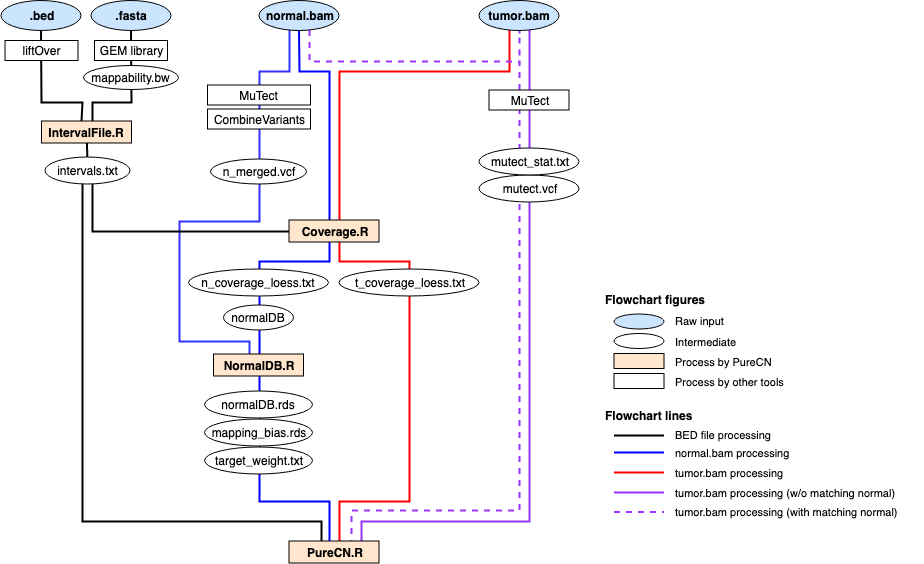

The diagram above was exported from draw.io. Its source (the exported page's mxGraphModel, read from the mxfile embedded in the PNG):
<mxGraphModel dx="1202" dy="640" grid="1" gridSize="10" guides="1" tooltips="1" connect="1" arrows="1" fold="1" page="1" pageScale="1" pageWidth="1100" pageHeight="850" background="#ffffff" math="0" shadow="0">
  <root>
    <mxCell id="0" />
    <mxCell id="1" parent="0" />
    <mxCell id="lYtNwZlFPFeoB6MuAR2M-107" style="edgeStyle=orthogonalEdgeStyle;rounded=0;html=1;jettySize=auto;orthogonalLoop=1;strokeColor=#9933FF;fillColor=#3333FF;strokeWidth=2;dashed=1;endArrow=none;endFill=0;" parent="1" edge="1">
      <mxGeometry relative="1" as="geometry">
        <Array as="points">
          <mxPoint x="638" y="123" />
        </Array>
        <mxPoint x="638" y="133" as="sourcePoint" />
        <mxPoint x="638" y="163" as="targetPoint" />
      </mxGeometry>
    </mxCell>
    <mxCell id="85" style="edgeStyle=orthogonalEdgeStyle;rounded=0;html=1;jettySize=auto;orthogonalLoop=1;endArrow=none;endFill=0;strokeWidth=2;" parent="1" source="11" edge="1">
      <mxGeometry relative="1" as="geometry">
        <mxPoint x="259.5" y="127.5" as="sourcePoint" />
        <mxPoint x="210.5" y="223.5" as="targetPoint" />
        <Array as="points">
          <mxPoint x="249.5" y="201.5" />
          <mxPoint x="210.5" y="201.5" />
        </Array>
      </mxGeometry>
    </mxCell>
    <mxCell id="81" style="edgeStyle=orthogonalEdgeStyle;rounded=0;html=1;exitX=0.5;exitY=1;jettySize=auto;orthogonalLoop=1;endArrow=none;endFill=0;strokeWidth=2;" parent="1" edge="1">
      <mxGeometry relative="1" as="geometry">
        <mxPoint x="205.5" y="241.5" as="sourcePoint" />
        <mxPoint x="205.5" y="270.5" as="targetPoint" />
      </mxGeometry>
    </mxCell>
    <mxCell id="71" style="edgeStyle=orthogonalEdgeStyle;rounded=0;html=1;jettySize=auto;orthogonalLoop=1;strokeColor=#3333FF;endArrow=none;endFill=0;strokeWidth=2;" parent="1" source="57" edge="1">
      <mxGeometry relative="1" as="geometry">
        <Array as="points">
          <mxPoint x="407.5" y="170.5" />
          <mxPoint x="377.5" y="170.5" />
          <mxPoint x="377.5" y="320.5" />
          <mxPoint x="297.5" y="320.5" />
          <mxPoint x="297.5" y="440.5" />
          <mxPoint x="367.5" y="440.5" />
        </Array>
        <mxPoint x="407.5" y="140.5" as="sourcePoint" />
        <mxPoint x="367.5" y="460.5" as="targetPoint" />
      </mxGeometry>
    </mxCell>
    <mxCell id="6" style="edgeStyle=orthogonalEdgeStyle;rounded=0;html=1;jettySize=auto;orthogonalLoop=1;endArrow=none;endFill=0;strokeWidth=2;" parent="1" source="8" edge="1">
      <mxGeometry relative="1" as="geometry">
        <Array as="points">
          <mxPoint x="210.5" y="330.5" />
        </Array>
        <mxPoint x="210.5" y="470.5" as="sourcePoint" />
        <mxPoint x="449.5" y="330.5" as="targetPoint" />
      </mxGeometry>
    </mxCell>
    <mxCell id="7" style="edgeStyle=orthogonalEdgeStyle;rounded=0;html=1;jettySize=auto;orthogonalLoop=1;strokeWidth=2;endArrow=none;endFill=0;" parent="1" source="8" target="60" edge="1">
      <mxGeometry relative="1" as="geometry">
        <Array as="points">
          <mxPoint x="201" y="621" />
          <mxPoint x="440" y="621" />
        </Array>
        <mxPoint x="200.5" y="290.5" as="sourcePoint" />
        <mxPoint x="380" y="660" as="targetPoint" />
      </mxGeometry>
    </mxCell>
    <mxCell id="8" value="intervals.txt" style="ellipse;whiteSpace=wrap;html=1;" parent="1" vertex="1">
      <mxGeometry x="163.5" y="256.5" width="85" height="27" as="geometry" />
    </mxCell>
    <mxCell id="11" value=".fasta" style="ellipse;whiteSpace=wrap;html=1;fillColor=#CCE5FF;fontStyle=1" parent="1" vertex="1">
      <mxGeometry x="209.5" y="100" width="80" height="30" as="geometry" />
    </mxCell>
    <mxCell id="19" style="edgeStyle=orthogonalEdgeStyle;rounded=0;html=1;jettySize=auto;orthogonalLoop=1;endArrow=none;endFill=0;strokeWidth=2;" parent="1" source="21" edge="1">
      <mxGeometry relative="1" as="geometry">
        <mxPoint x="200" y="221" as="targetPoint" />
        <Array as="points">
          <mxPoint x="159.5" y="201.5" />
          <mxPoint x="200.5" y="201.5" />
        </Array>
      </mxGeometry>
    </mxCell>
    <mxCell id="21" value=".bed" style="ellipse;whiteSpace=wrap;html=1;fillColor=#CCE5FF;fontStyle=1" parent="1" vertex="1">
      <mxGeometry x="119.5" y="100" width="80" height="30" as="geometry" />
    </mxCell>
    <mxCell id="22" style="edgeStyle=orthogonalEdgeStyle;rounded=0;html=1;jettySize=auto;orthogonalLoop=1;strokeColor=#0000FF;strokeWidth=2;endArrow=none;endFill=0;" parent="1" source="57" target="60" edge="1">
      <mxGeometry relative="1" as="geometry">
        <Array as="points">
          <mxPoint x="418" y="171" />
          <mxPoint x="448" y="171" />
          <mxPoint x="448" y="361" />
          <mxPoint x="378" y="361" />
          <mxPoint x="378" y="601" />
          <mxPoint x="448" y="601" />
        </Array>
        <mxPoint x="417.5" y="140.5" as="sourcePoint" />
        <mxPoint x="447.5" y="690.5" as="targetPoint" />
      </mxGeometry>
    </mxCell>
    <mxCell id="23" value="n_merged.vcf" style="ellipse;whiteSpace=wrap;html=1;" parent="1" vertex="1">
      <mxGeometry x="329" y="258.5" width="96" height="25" as="geometry" />
    </mxCell>
    <mxCell id="27" value="n_coverage_loess.txt" style="ellipse;whiteSpace=wrap;html=1;" parent="1" vertex="1">
      <mxGeometry x="307" y="368.5" width="140" height="27" as="geometry" />
    </mxCell>
    <mxCell id="29" value="normalDB" style="ellipse;whiteSpace=wrap;html=1;" parent="1" vertex="1">
      <mxGeometry x="342" y="404.5" width="70" height="25" as="geometry" />
    </mxCell>
    <mxCell id="30" value="" style="group" parent="1" vertex="1" connectable="0">
      <mxGeometry x="323" y="486.5" width="108" height="94" as="geometry" />
    </mxCell>
    <mxCell id="31" value="normalDB.rds" style="ellipse;whiteSpace=wrap;html=1;" parent="30" vertex="1">
      <mxGeometry y="4" width="108" height="27" as="geometry" />
    </mxCell>
    <mxCell id="32" value="mapping_bias.rds" style="ellipse;whiteSpace=wrap;html=1;" parent="30" vertex="1">
      <mxGeometry y="32" width="108" height="27" as="geometry" />
    </mxCell>
    <mxCell id="33" value="target_weight.txt" style="ellipse;whiteSpace=wrap;html=1;" parent="30" vertex="1">
      <mxGeometry y="60" width="108" height="27" as="geometry" />
    </mxCell>
    <mxCell id="36" style="edgeStyle=orthogonalEdgeStyle;rounded=0;html=1;jettySize=auto;orthogonalLoop=1;strokeColor=#FF0000;strokeWidth=2;endArrow=none;endFill=0;" parent="1" source="39" target="60" edge="1">
      <mxGeometry relative="1" as="geometry">
        <mxPoint x="657.5" y="150.5" as="sourcePoint" />
        <mxPoint x="477.5" y="690.5" as="targetPoint" />
        <Array as="points">
          <mxPoint x="627.5" y="170.5" />
          <mxPoint x="457.5" y="170.5" />
          <mxPoint x="457.5" y="360.5" />
          <mxPoint x="527.5" y="360.5" />
          <mxPoint x="527.5" y="600.5" />
          <mxPoint x="457.5" y="600.5" />
        </Array>
      </mxGeometry>
    </mxCell>
    <mxCell id="37" style="edgeStyle=orthogonalEdgeStyle;rounded=0;html=1;jettySize=auto;orthogonalLoop=1;strokeColor=#9933FF;fontSize=11;strokeWidth=2;endArrow=none;endFill=0;" parent="1" source="39" target="60" edge="1">
      <mxGeometry relative="1" as="geometry">
        <mxPoint x="469" y="652" as="targetPoint" />
        <mxPoint x="677.5" y="140.5" as="sourcePoint" />
        <Array as="points">
          <mxPoint x="648" y="621" />
          <mxPoint x="480" y="621" />
        </Array>
      </mxGeometry>
    </mxCell>
    <mxCell id="39" value="tumor.bam" style="ellipse;whiteSpace=wrap;html=1;fillColor=#CCE5FF;fontStyle=1" parent="1" vertex="1">
      <mxGeometry x="597.5" y="100" width="80" height="30" as="geometry" />
    </mxCell>
    <mxCell id="41" value="t_coverage_loess.txt" style="ellipse;whiteSpace=wrap;html=1;" parent="1" vertex="1">
      <mxGeometry x="457.5" y="368.5" width="140" height="27" as="geometry" />
    </mxCell>
    <mxCell id="46" style="edgeStyle=orthogonalEdgeStyle;rounded=0;html=1;jettySize=auto;orthogonalLoop=1;strokeColor=#9933FF;fillColor=#3333FF;strokeWidth=2;dashed=1;endArrow=none;endFill=0;" parent="1" source="57" target="60" edge="1">
      <mxGeometry relative="1" as="geometry">
        <Array as="points">
          <mxPoint x="428" y="161" />
          <mxPoint x="638" y="161" />
          <mxPoint x="638" y="610" />
          <mxPoint x="470" y="610" />
        </Array>
        <mxPoint x="467.5" y="110.5" as="sourcePoint" />
        <mxPoint x="470" y="640" as="targetPoint" />
      </mxGeometry>
    </mxCell>
    <mxCell id="55" value="IntervalFile.R" style="rounded=0;whiteSpace=wrap;html=1;labelBackgroundColor=#FFE6CC;strokeColor=#000000;fillColor=#FFE6CC;fontSize=12;align=center;strokeWidth=1;fontStyle=1" parent="1" vertex="1">
      <mxGeometry x="160" y="220.5" width="90" height="22" as="geometry" />
    </mxCell>
    <mxCell id="56" value="liftOver" style="rounded=0;whiteSpace=wrap;html=1;labelBackgroundColor=#FFFFFF;strokeColor=#000000;strokeWidth=1;fillColor=#FFFFFF;fontSize=12;align=center;" parent="1" vertex="1">
      <mxGeometry x="123.5" y="140" width="73" height="20" as="geometry" />
    </mxCell>
    <mxCell id="57" value="normal.bam" style="ellipse;whiteSpace=wrap;html=1;fillColor=#CCE5FF;align=center;fontStyle=1" parent="1" vertex="1">
      <mxGeometry x="377.5" y="100" width="80" height="30" as="geometry" />
    </mxCell>
    <mxCell id="58" value="Coverage.R" style="rounded=0;whiteSpace=wrap;html=1;labelBackgroundColor=#FFE6CC;strokeColor=#000000;fillColor=#FFE6CC;fontSize=12;align=center;strokeWidth=1;fontStyle=1" parent="1" vertex="1">
      <mxGeometry x="407.5" y="319.5" width="90" height="22" as="geometry" />
    </mxCell>
    <mxCell id="59" value="NormalDB.R" style="rounded=0;whiteSpace=wrap;html=1;labelBackgroundColor=#FFE6CC;strokeColor=#000000;fillColor=#FFE6CC;fontSize=12;align=center;strokeWidth=1;fontStyle=1" parent="1" vertex="1">
      <mxGeometry x="332" y="453.5" width="90" height="22" as="geometry" />
    </mxCell>
    <mxCell id="60" value="PureCN.R" style="rounded=0;whiteSpace=wrap;html=1;labelBackgroundColor=#FFE6CC;strokeColor=#000000;fillColor=#FFE6CC;fontSize=12;align=center;strokeWidth=1;fontStyle=1" parent="1" vertex="1">
      <mxGeometry x="407.5" y="640.5" width="90" height="22" as="geometry" />
    </mxCell>
    <mxCell id="63" value="" style="group" parent="1" vertex="1" connectable="0">
      <mxGeometry x="617.5" y="371.5" width="100" height="62" as="geometry" />
    </mxCell>
    <mxCell id="66" value="" style="group;strokeWidth=1;" parent="1" vertex="1" connectable="0">
      <mxGeometry x="326" y="184.5" width="103" height="44" as="geometry" />
    </mxCell>
    <mxCell id="64" value="MuTect" style="rounded=0;whiteSpace=wrap;html=1;labelBackgroundColor=#FFFFFF;strokeColor=#000000;strokeWidth=1;fillColor=#FFFFFF;fontSize=12;align=center;" parent="66" vertex="1">
      <mxGeometry width="102.99999999999999" height="20" as="geometry" />
    </mxCell>
    <mxCell id="65" value="CombineVariants" style="rounded=0;whiteSpace=wrap;html=1;labelBackgroundColor=#FFFFFF;strokeColor=#000000;strokeWidth=1;fillColor=#FFFFFF;fontSize=12;align=center;" parent="66" vertex="1">
      <mxGeometry y="24" width="102.99999999999999" height="20" as="geometry" />
    </mxCell>
    <mxCell id="61" value="GEM library" style="rounded=0;whiteSpace=wrap;html=1;labelBackgroundColor=#FFFFFF;strokeColor=#000000;strokeWidth=1;fillColor=#FFFFFF;fontSize=12;align=center;" parent="1" vertex="1">
      <mxGeometry x="213" y="140" width="73" height="20" as="geometry" />
    </mxCell>
    <mxCell id="69" value="MuTect" style="rounded=0;whiteSpace=wrap;html=1;labelBackgroundColor=#FFFFFF;strokeColor=#000000;strokeWidth=1;fillColor=#FFFFFF;fontSize=12;align=center;" parent="1" vertex="1">
      <mxGeometry x="607.5" y="189.5" width="80" height="20" as="geometry" />
    </mxCell>
    <mxCell id="82" value="mappability.bw" style="ellipse;whiteSpace=wrap;html=1;" parent="1" vertex="1">
      <mxGeometry x="202" y="165" width="95" height="24" as="geometry" />
    </mxCell>
    <mxCell id="87" value="" style="group" parent="1" vertex="1" connectable="0">
      <mxGeometry x="597.5" y="247.5" width="100" height="62" as="geometry" />
    </mxCell>
    <mxCell id="44" value="mutect.vcf" style="ellipse;whiteSpace=wrap;html=1;" parent="87" vertex="1">
      <mxGeometry y="27" width="100" height="27" as="geometry" />
    </mxCell>
    <mxCell id="43" value="mutect_stat.txt" style="ellipse;whiteSpace=wrap;html=1;" parent="87" vertex="1">
      <mxGeometry width="100" height="27" as="geometry" />
    </mxCell>
    <mxCell id="88" value="" style="ellipse;whiteSpace=wrap;html=1;fillColor=#CCE5FF;fontStyle=1;" parent="1" vertex="1">
      <mxGeometry x="732.5" y="413.5" width="50" height="15" as="geometry" />
    </mxCell>
    <mxCell id="89" value="" style="rounded=0;whiteSpace=wrap;html=1;labelBackgroundColor=#FFE6CC;strokeColor=#000000;fillColor=#FFE6CC;fontSize=12;align=center;strokeWidth=1;fontStyle=1" parent="1" vertex="1">
      <mxGeometry x="732.5" y="453" width="50" height="15" as="geometry" />
    </mxCell>
    <mxCell id="90" value="" style="rounded=0;whiteSpace=wrap;html=1;labelBackgroundColor=#FFFFFF;strokeColor=#000000;strokeWidth=1;fillColor=#FFFFFF;fontSize=12;align=center;" parent="1" vertex="1">
      <mxGeometry x="732.5" y="473" width="50" height="15" as="geometry" />
    </mxCell>
    <mxCell id="91" value="" style="ellipse;whiteSpace=wrap;html=1;" parent="1" vertex="1">
      <mxGeometry x="732.5" y="433" width="50" height="15" as="geometry" />
    </mxCell>
    <mxCell id="92" value="Raw input" style="text;html=1;strokeColor=none;fillColor=none;align=left;verticalAlign=middle;whiteSpace=wrap;rounded=0;labelBackgroundColor=#FFFFFF;fontSize=11;" parent="1" vertex="1">
      <mxGeometry x="791.5" y="411.5" width="90" height="17" as="geometry" />
    </mxCell>
    <mxCell id="93" value="Intermediate" style="text;html=1;strokeColor=none;fillColor=none;align=left;verticalAlign=middle;whiteSpace=wrap;rounded=0;labelBackgroundColor=#FFFFFF;fontSize=11;" parent="1" vertex="1">
      <mxGeometry x="791.5" y="433" width="60" height="17" as="geometry" />
    </mxCell>
    <mxCell id="94" value="Process by PureCN" style="text;html=1;strokeColor=none;fillColor=none;align=left;verticalAlign=middle;whiteSpace=wrap;rounded=0;labelBackgroundColor=#FFFFFF;fontSize=11;" parent="1" vertex="1">
      <mxGeometry x="791.5" y="453" width="111" height="17" as="geometry" />
    </mxCell>
    <mxCell id="95" value="Process by other tools" style="text;html=1;strokeColor=none;fillColor=none;align=left;verticalAlign=middle;whiteSpace=wrap;rounded=0;labelBackgroundColor=#FFFFFF;fontSize=11;" parent="1" vertex="1">
      <mxGeometry x="791.5" y="473" width="121" height="17" as="geometry" />
    </mxCell>
    <mxCell id="96" value="" style="endArrow=none;html=1;strokeColor=#000000;strokeWidth=2;fillColor=#CCCCFF;fontSize=10;jumpSize=6;" parent="1" edge="1">
      <mxGeometry width="50" height="50" relative="1" as="geometry">
        <mxPoint x="732.5" y="535" as="sourcePoint" />
        <mxPoint x="782.5" y="535" as="targetPoint" />
      </mxGeometry>
    </mxCell>
    <mxCell id="97" value="" style="endArrow=none;html=1;strokeColor=#9933FF;strokeWidth=2;fillColor=#CCCCFF;fontSize=10;jumpSize=6;" parent="1" edge="1">
      <mxGeometry width="50" height="50" relative="1" as="geometry">
        <mxPoint x="732.5" y="592" as="sourcePoint" />
        <mxPoint x="782.5" y="592" as="targetPoint" />
      </mxGeometry>
    </mxCell>
    <mxCell id="98" value="BED file processing" style="text;html=1;strokeColor=none;fillColor=none;align=left;verticalAlign=middle;whiteSpace=wrap;rounded=0;labelBackgroundColor=#FFFFFF;fontSize=11;" parent="1" vertex="1">
      <mxGeometry x="791.5" y="526" width="131" height="17" as="geometry" />
    </mxCell>
    <mxCell id="99" value="normal.bam processing" style="text;html=1;strokeColor=none;fillColor=none;align=left;verticalAlign=middle;whiteSpace=wrap;rounded=0;labelBackgroundColor=#FFFFFF;fontSize=11;" parent="1" vertex="1">
      <mxGeometry x="791.5" y="544" width="131" height="17" as="geometry" />
    </mxCell>
    <mxCell id="100" value="tumor.bam processing" style="text;html=1;strokeColor=none;fillColor=none;align=left;verticalAlign=middle;whiteSpace=wrap;rounded=0;labelBackgroundColor=#FFFFFF;fontSize=11;" parent="1" vertex="1">
      <mxGeometry x="791.5" y="564" width="131" height="17" as="geometry" />
    </mxCell>
    <mxCell id="101" value="tumor.bam processing &lt;font style=&quot;font-size: 11px;&quot;&gt;(w/o matching normal)&lt;/font&gt;&lt;br style=&quot;font-size: 11px;&quot;&gt;" style="text;html=1;strokeColor=none;fillColor=none;align=left;verticalAlign=middle;whiteSpace=wrap;rounded=0;labelBackgroundColor=#FFFFFF;fontSize=11;" parent="1" vertex="1">
      <mxGeometry x="791.5" y="584" width="251" height="17" as="geometry" />
    </mxCell>
    <mxCell id="102" value="" style="endArrow=none;html=1;strokeColor=#0000FF;strokeWidth=2;fillColor=#CCCCFF;fontSize=10;jumpSize=6;fontColor=#0000FF;" parent="1" edge="1">
      <mxGeometry width="50" height="50" relative="1" as="geometry">
        <mxPoint x="732.5" y="552" as="sourcePoint" />
        <mxPoint x="782.5" y="552" as="targetPoint" />
      </mxGeometry>
    </mxCell>
    <mxCell id="103" value="" style="endArrow=none;html=1;strokeColor=#FF0000;strokeWidth=2;fillColor=#CCCCFF;fontSize=10;jumpSize=6;fontColor=#FF0000;" parent="1" edge="1">
      <mxGeometry width="50" height="50" relative="1" as="geometry">
        <mxPoint x="732.5" y="572" as="sourcePoint" />
        <mxPoint x="782.5" y="572" as="targetPoint" />
      </mxGeometry>
    </mxCell>
    <mxCell id="104" value="" style="endArrow=none;html=1;strokeColor=#9933FF;strokeWidth=2;fillColor=#CCCCFF;fontSize=10;jumpSize=6;dashed=1;" parent="1" edge="1">
      <mxGeometry width="50" height="50" relative="1" as="geometry">
        <mxPoint x="732.5" y="611.5" as="sourcePoint" />
        <mxPoint x="782.5" y="611.5" as="targetPoint" />
      </mxGeometry>
    </mxCell>
    <mxCell id="105" value="tumor.bam processing&amp;nbsp;(with matching normal)" style="text;html=1;strokeColor=none;fillColor=none;align=left;verticalAlign=middle;whiteSpace=wrap;rounded=0;labelBackgroundColor=#FFFFFF;fontSize=11;" parent="1" vertex="1">
      <mxGeometry x="791.5" y="603" width="251" height="17" as="geometry" />
    </mxCell>
    <mxCell id="106" value="Flowchart lines" style="text;html=1;strokeColor=none;fillColor=none;align=left;verticalAlign=middle;whiteSpace=wrap;rounded=0;labelBackgroundColor=#FFFFFF;fontSize=12;fontStyle=1" parent="1" vertex="1">
      <mxGeometry x="721.5" y="506" width="161" height="17" as="geometry" />
    </mxCell>
    <mxCell id="107" value="Flowchart figures" style="text;html=1;strokeColor=none;fillColor=none;align=left;verticalAlign=middle;whiteSpace=wrap;rounded=0;labelBackgroundColor=#FFFFFF;fontSize=12;fontStyle=1" parent="1" vertex="1">
      <mxGeometry x="721.5" y="390" width="141" height="17" as="geometry" />
    </mxCell>
  </root>
</mxGraphModel>